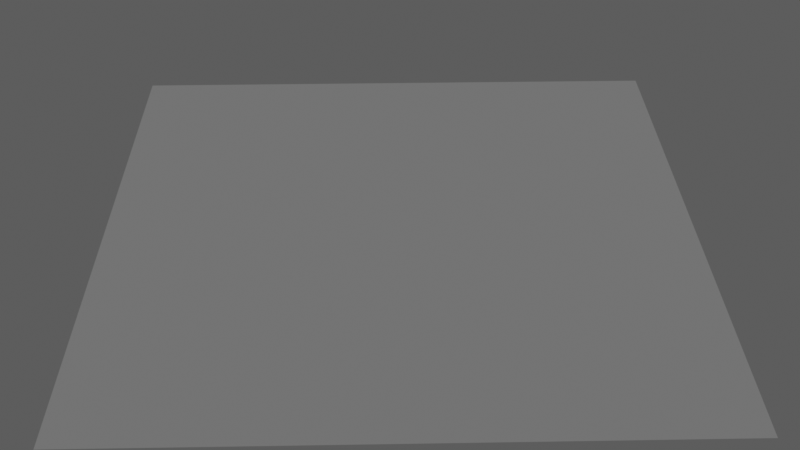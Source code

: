 # Source: setup.blend  (saved by Blender 2.91.10; exported with 4.5.12 LTS)
import bpy
from mathutils import Matrix  # noqa: F401  (used for matrix-valued properties, if any)

bpy.ops.wm.read_factory_settings(use_empty=True)
scene = bpy.context.scene
scene.name = 'Scene'

# ---- collections
col_collection = bpy.data.collections.new('Collection'); scene.collection.children.link(col_collection)

# ---- images (referenced by path relative to the original .blend; pixels are not part of the script)
import os
ASSET_DIR = os.environ.get("B2B_ASSET_DIR", "")  # directory of the original .blend (textures are referenced by path, not embedded)
HERE = os.path.dirname(os.path.abspath(__file__))  # packed textures are extracted next to this script under _unpacked/

def load_image(name, relpath, width, height, colorspace="sRGB"):
    """Load a texture the original file referenced (path relative to the .blend, or extracted next to this script)."""
    p = next((c for c in (os.path.join(HERE, relpath), os.path.join(ASSET_DIR, relpath)) if relpath and os.path.exists(c)), "")
    if p:
        img = bpy.data.images.load(p, check_existing=True)
        img.name = name
    else:  # same state as the original file: an image datablock whose file is absent (Cycles renders it pink)
        img = bpy.data.images.new(name, width, height)
        img.source = "FILE"
        img.filepath = "//" + (relpath or name)
    img.colorspace_settings.name = colorspace
    return img
img_aplha_mask_png = load_image('aplha_mask.png', 'aplha_mask.png', 1024, 1024, 'sRGB')

# ---- materials (node trees are filled in below, after node groups)
mat_terrain = bpy.data.materials.new('Terrain')

# ---- material node trees
mat_terrain.use_nodes = True; mat_terrain.node_tree.nodes.clear()
_N = mat_terrain.node_tree.nodes; _L = mat_terrain.node_tree.links
n0 = _N.new('ShaderNodeBsdfPrincipled'); n0.name = 'Principled BSDF'; n0.location = (10, 300)
n0.distribution = 'GGX'
n0.subsurface_method = 'BURLEY'
n0.inputs[3].default_value = 1.45
n0.inputs[13].default_value = 0.0
n0.inputs[27].default_value = (0.0, 0.0, 0.0, 1.0)
n0.inputs[28].default_value = 1.0
n1 = _N.new('ShaderNodeOutputMaterial'); n1.name = 'Material Output'; n1.location = (300, 300)
n1.target = 'CYCLES'
n2 = _N.new('ShaderNodeTexImage'); n2.name = 'Image Texture'; n2.location = (-540, 121)
n2.image = img_aplha_mask_png
n3 = _N.new('ShaderNodeOutputMaterial'); n3.name = 'Material Output.001'; n3.location = (0, 0)
n3.target = 'EEVEE'
n4 = _N.new('ShaderNodeMixShader'); n4.name = 'Mix Shader'; n4.location = (0, 0)
n4.label = 'Disable Shadow'
n4.hide = True
n5 = _N.new('ShaderNodeLightPath'); n5.name = 'Light Path'; n5.location = (0, 0)
n5.hide = True
n6 = _N.new('ShaderNodeBsdfTransparent'); n6.name = 'Transparent BSDF'; n6.location = (0, 0)
n6.hide = True
_L.new(n0.outputs[0], n1.inputs[0])
_L.new(n2.outputs[0], n0.inputs[4])
_L.new(n0.outputs[0], n4.inputs[1])
_L.new(n4.outputs[0], n3.inputs[0])
_L.new(n5.outputs[1], n4.inputs[0])
_L.new(n6.outputs[0], n4.inputs[2])
n1.is_active_output = True

# ---- world
world_world = bpy.data.worlds.new('World'); scene.world = world_world
world_world.use_nodes = True; world_world.node_tree.nodes.clear()
_N = world_world.node_tree.nodes; _L = world_world.node_tree.links
n0 = _N.new('ShaderNodeOutputWorld'); n0.name = 'World Output'; n0.location = (300, 300)
n1 = _N.new('ShaderNodeBackground'); n1.name = 'Background'; n1.location = (10, 300)
n1.inputs[0].default_value = (0.08714, 0.08714, 0.08714, 0.0)
_L.new(n1.outputs[0], n0.inputs[0])
n0.is_active_output = True
world_world.color = (0.05088, 0.05088, 0.05088)
world_world.use_sun_shadow = False
world_world.sun_shadow_jitter_overblur = 0.0

# ---- cameras
cam_camera = bpy.data.cameras.new('Camera')
cam_camera.clip_end = 100.0
cam_camera.ortho_scale = 7.314

# ---- lights
light_sun = bpy.data.lights.new('Sun', 'SUN')
light_sun.transmission_factor = 0.0
light_sun.use_shadow = False
light_sun.energy = 1.0
light_sun.shadow_soft_size = 0.125

# ---- meshes
me_plane = bpy.data.meshes.new('Plane')
me_plane.from_pydata([(-1.0, -1.0, 0.0), (1.0, -1.0, 0.0), (-1.0, 1.0, 0.0), (1.0, 1.0, 0.0)], [], [(0, 1, 3, 2)])
_uv = me_plane.uv_layers.new(name='UVMap')
_uv.uv.foreach_set('vector', [0.0, 0.0, 1.0, 0.0, 1.0, 1.0, 0.0, 1.0])
me_plane.materials.append(mat_terrain)
me_plane.use_remesh_fix_poles = True
me_plane.use_remesh_preserve_attributes = False
me_plane.use_mirror_vertex_groups = False
me_plane.update()

# ---- curves / text
cu_beziercircle = bpy.data.curves.new('BezierCircle', 'CURVE')
cu_beziercircle.dimensions = '3D'
_sp = cu_beziercircle.splines.new('BEZIER'); _sp.bezier_points.add(3)
_sp.bezier_points.foreach_set('co', [-1.0, 0.0, 0.0, 0.0, 1.0, 0.0, 1.0, 0.0, 0.0, 0.0, -1.0, 0.0])
_sp.bezier_points.foreach_set('handle_left', [-1.0, -0.5521, 0.0, -0.5521, 1.0, 0.0, 1.0, 0.5521, 0.0, 0.5521, -1.0, 0.0])
_sp.bezier_points.foreach_set('handle_right', [-1.0, 0.5521, 0.0, 0.5521, 1.0, 0.0, 1.0, -0.5521, 0.0, -0.5521, -1.0, 0.0])
for _p, _l, _r in zip(_sp.bezier_points, ['AUTO', 'AUTO', 'AUTO', 'AUTO'], ['AUTO', 'AUTO', 'AUTO', 'AUTO']): _p.handle_left_type = _l; _p.handle_right_type = _r
_sp.order_u = 0
_sp.order_v = 0
_sp.use_cyclic_u = True
cu_beziercircle.materials.append(mat_terrain)
cu_beziercircle.path_duration = 300
cu_beziercircle.use_path = True
cu_beziercircle.use_path_clamp = True
cu_beziercircle.eval_time = 1.0
cu_beziercircle.fill_mode = 'FULL'

# ---- objects
ob_camera = bpy.data.objects.new('Camera', cam_camera)
ob_beziercircle = bpy.data.objects.new('BezierCircle', cu_beziercircle)
ob_origin = bpy.data.objects.new('Origin', None)
ob_placeholder = bpy.data.objects.new('Placeholder', me_plane)
ob_sun = bpy.data.objects.new('Sun', light_sun)

# ---- transforms, parenting, visibility, modifiers, constraints
ob_camera.location = (0.0, 0.0, 0.0)
ob_camera.rotation_euler = (1.109, 0.0, 0.8149)
ob_camera.lock_rotations_4d = False
ob_camera.empty_display_type = 'ARROWS'
ob_camera.color = (0.0, 0.0, 0.0, 0.0)
ob_camera.display_type = 'WIRE'
ob_camera.lineart.crease_threshold = 0.0
_c = ob_camera.constraints.new('FOLLOW_PATH'); _c.name = 'Follow Path'
_c.active = False
_c.target = ob_beziercircle
_c = ob_camera.constraints.new('TRACK_TO'); _c.name = 'Track To'
_c.target = ob_origin
ob_beziercircle.location = (0.0, 0.0, 2.229)
ob_beziercircle.scale = (3.072, 3.072, 3.786)
ob_beziercircle.visible_shadow = False
ob_beziercircle.lineart.crease_threshold = 0.0
ob_origin.location = (0.0, 0.0, 0.0)
ob_origin.lineart.crease_threshold = 0.0
ob_placeholder.location = (0.0, 0.0, 0.0)
ob_placeholder.visible_shadow = False
ob_placeholder.lineart.crease_threshold = 0.0
ob_sun.location = (1.415, 0.0, 2.032)
ob_sun.lineart.crease_threshold = 0.0
_c = ob_sun.constraints.new('TRACK_TO'); _c.name = 'Track To'
_c.target = ob_origin

# ---- collection membership
col_collection.objects.link(ob_camera)
col_collection.objects.link(ob_beziercircle)
col_collection.objects.link(ob_origin)
col_collection.objects.link(ob_placeholder)
col_collection.objects.link(ob_sun)

# ---- scene / render settings (as saved in the file)
scene.camera = ob_camera
scene.frame_start = 1; scene.frame_end = 300; scene.frame_set(2)
scene.render.engine = 'BLENDER_EEVEE_NEXT'
scene.render.image_settings.file_format = 'FFMPEG'
scene.render.image_settings.color_mode = 'RGB'
scene.render.resolution_x = 1280
scene.render.resolution_y = 720
scene.render.fps = 30
scene.cycles.use_denoising = False
scene.cycles.samples = 128
scene.cycles.sampling_pattern = 'TABULATED_SOBOL'
scene.cycles.use_adaptive_sampling = False
scene.cycles.use_light_tree = False
scene.eevee.taa_samples = 0
scene.view_settings.view_transform = 'Filmic'
bpy.context.view_layer.update()
